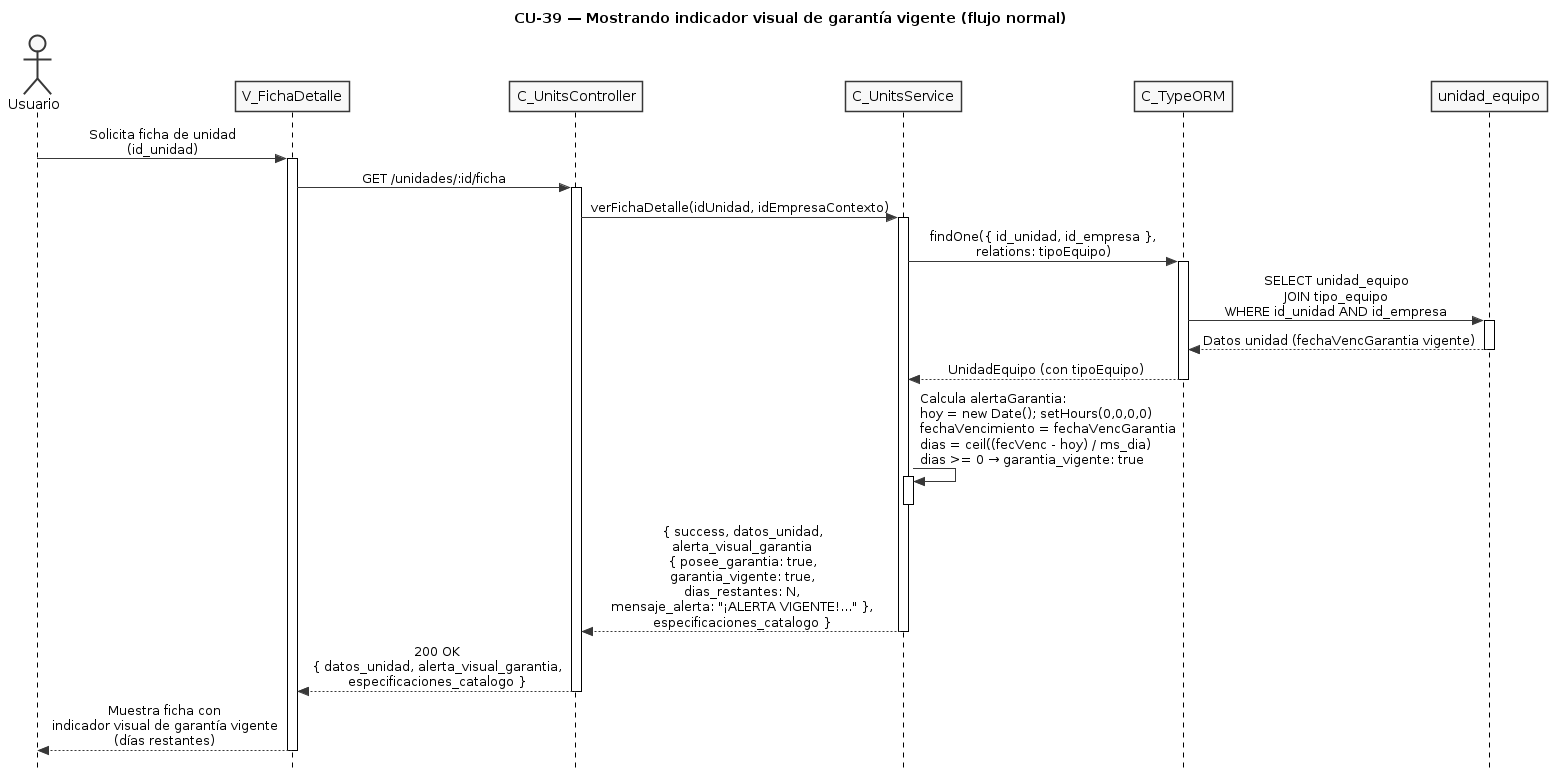

The diagram above was rendered by PlantUML. Its source (embedded in the PNG):
@startuml CU39-normal
title CU-39 — Mostrando indicador visual de garantía vigente (flujo normal)

skinparam style strictuml
skinparam monochrome true
skinparam shadowing false
skinparam sequenceMessageAlign center
skinparam ParticipantPadding 25
skinparam ActorPadding 20
skinparam sequence {
  MessageAlign center
  LifeLineBorderColor black
}
hide footbox

actor "Usuario" as user
participant "V_FichaDetalle" as view
participant "C_UnitsController" as ctrl
participant "C_UnitsService" as svc
participant "C_TypeORM" as orm
participant "unidad_equipo" as uent

user -> view : Solicita ficha de unidad\n(id_unidad)
activate view

view -> ctrl : GET /unidades/:id/ficha
activate ctrl

ctrl -> svc : verFichaDetalle(idUnidad, idEmpresaContexto)
activate svc

svc -> orm : findOne({ id_unidad, id_empresa },\nrelations: tipoEquipo)
activate orm

orm -> uent : SELECT unidad_equipo\nJOIN tipo_equipo\nWHERE id_unidad AND id_empresa
activate uent
uent --> orm : Datos unidad (fechaVencGarantia vigente)
deactivate uent

orm --> svc : UnidadEquipo (con tipoEquipo)
deactivate orm

svc -> svc : Calcula alertaGarantia:\nhoy = new Date(); setHours(0,0,0,0)\nfechaVencimiento = fechaVencGarantia\ndias = ceil((fecVenc - hoy) / ms_dia)\ndias >= 0 → garantia_vigente: true
activate svc
deactivate svc

svc --> ctrl : { success, datos_unidad,\nalerta_visual_garantia\n{ posee_garantia: true,\ngarantia_vigente: true,\ndias_restantes: N,\nmensaje_alerta: "¡ALERTA VIGENTE!..." },\nespecificaciones_catalogo }
deactivate svc

ctrl --> view : 200 OK\n{ datos_unidad, alerta_visual_garantia,\nespecificaciones_catalogo }
deactivate ctrl

view --> user : Muestra ficha con\nindicador visual de garantía vigente\n(días restantes)
deactivate view

@enduml